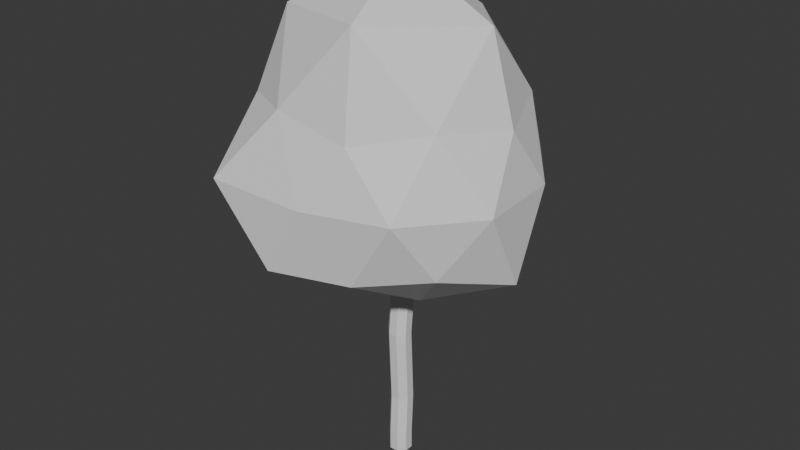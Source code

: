 # Source: poch_tree.blend  (saved by Blender 4.0.36; exported with 4.5.12 LTS)
import bpy
from mathutils import Matrix  # noqa: F401  (used for matrix-valued properties, if any)

bpy.ops.wm.read_factory_settings(use_empty=True)
scene = bpy.context.scene
scene.name = 'Scene'

# ---- collections
col_collection = bpy.data.collections.new('Collection'); scene.collection.children.link(col_collection)

# ---- materials (node trees are filled in below, after node groups)
mat_material = bpy.data.materials.new('Material')
mat_material.alpha_threshold = 0.0
mat_material.use_transparent_shadow = False
mat_material.roughness = 0.5
mat_material.line_color = (0.0, 0.0, 0.0, 1.0)

# ---- material node trees
mat_material.use_nodes = True; mat_material.node_tree.nodes.clear()
_N = mat_material.node_tree.nodes; _L = mat_material.node_tree.links
n0 = _N.new('ShaderNodeOutputMaterial'); n0.name = 'Material Output'; n0.location = (300, 300)
n1 = _N.new('ShaderNodeBsdfPrincipled'); n1.name = 'Principled BSDF'; n1.location = (10, 300)
n1.inputs[3].default_value = 1.45
_L.new(n1.outputs[0], n0.inputs[0])
n0.is_active_output = True

# ---- world
world_world = bpy.data.worlds.new('World'); scene.world = world_world
world_world.use_nodes = True; world_world.node_tree.nodes.clear()
_N = world_world.node_tree.nodes; _L = world_world.node_tree.links
n0 = _N.new('ShaderNodeOutputWorld'); n0.name = 'World Output'; n0.location = (300, 300)
n1 = _N.new('ShaderNodeBackground'); n1.name = 'Background'; n1.location = (10, 300)
n1.inputs[0].default_value = (0.05088, 0.05088, 0.05088, 1.0)
_L.new(n1.outputs[0], n0.inputs[0])
n0.is_active_output = True
world_world.color = (0.05088, 0.05088, 0.05088)
world_world.use_sun_shadow = False
world_world.sun_shadow_jitter_overblur = 0.0

# ---- meshes
me_cube = bpy.data.meshes.new('Cube')
me_cube.from_pydata([(-0.4044, 1.193, 5.784), (-1.0, 0.5977, 5.784), (0.4044, -0.8068, 5.784), (1.0, -0.2112, 5.784), (-1.0, -0.2112, 5.784), (-0.4044, -0.8068, 5.784), (1.0, 0.5977, 5.784), (0.4044, 1.193, 5.784), (1.0, 0.4044, 2.0), (0.4044, 1.0, 2.0), (0.4044, 1.0, 0.0), (1.0, 0.4044, 0.0), (0.4044, -1.0, 2.0), (1.0, -0.4044, 2.0), (1.0, -0.4044, 0.0), (0.4044, -1.0, 0.0), (-0.4044, 1.0, 2.0), (-1.0, 0.4044, 2.0), (-1.0, 0.4044, 0.0), (-0.4044, 1.0, 0.0), (-1.0, -0.4044, 2.0), (-0.4044, -1.0, 2.0), (-0.4044, -1.0, 0.0), (-1.0, -0.4044, 0.0), (-0.4044, -1.128, 12.82), (-1.0, -0.5322, 12.82), (0.4044, 0.8723, 12.82), (1.0, 0.2767, 12.82), (-1.0, 0.2767, 12.82), (-0.4044, 0.8723, 12.82), (1.0, -0.5322, 12.82), (0.4044, -1.128, 12.82), (-0.4044, -0.4006, 20.67), (-1.0, 0.1949, 20.67), (0.4044, 1.599, 20.67), (1.0, 1.004, 20.67), (-1.0, 1.004, 20.67), (-0.4044, 1.599, 20.67), (1.0, 0.1949, 20.67), (0.4044, -0.4006, 20.67), (-0.4044, -0.4006, 22.98), (-1.0, 0.1949, 22.98), (0.4044, 1.599, 22.98), (1.0, 1.004, 22.98), (-1.0, 1.004, 22.98), (-0.4044, 1.599, 22.98), (1.0, 0.1949, 22.98), (0.4044, -0.4006, 22.98), (-0.4044, -0.4006, 24.82), (-1.0, 0.1949, 24.82), (0.4044, 1.599, 24.82), (1.0, 1.004, 24.82), (-1.0, 1.004, 24.82), (-0.4044, 1.599, 24.82), (1.0, 0.1949, 24.82), (0.4044, -0.4006, 24.82), (-0.4044, -0.7025, 26.43), (-1.0, -0.1069, 26.43), (0.4044, 1.298, 26.43), (1.0, 0.702, 26.43), (-1.0, 0.702, 26.43), (-0.4044, 1.298, 26.43), (1.0, -0.1069, 26.43), (0.4044, -0.7025, 26.43), (-4.987, -4.759, 22.38), (-5.358, -4.387, 22.38), (-4.987, -4.759, 23.81), (-5.358, -4.387, 23.81), (-7.372, -7.686, 23.1), (-7.639, -7.419, 23.1), (-7.372, -7.686, 24.13), (-7.639, -7.419, 24.13), (-8.795, -9.109, 23.74), (-9.062, -8.842, 23.74), (-8.795, -9.109, 24.77), (-9.062, -8.842, 24.77), (-0.2886, 4.921, 24.33), (0.2887, 4.921, 24.33), (-0.2886, 4.921, 25.65), (0.2887, 4.921, 25.65), (-0.2138, 8.256, 26.32), (0.2138, 8.256, 26.32), (-0.2138, 8.256, 27.3), (0.2138, 8.256, 27.3), (3.738, -2.749, 24.63), (3.349, -3.139, 24.63), (3.738, -2.749, 25.84), (3.349, -3.139, 25.84), (5.045, -7.435, 26.62), (4.793, -7.687, 26.62), (5.045, -7.435, 27.4), (4.793, -7.687, 27.4), (-0.4044, -3.095, 29.62), (-1.0, -2.5, 29.62), (0.4044, 0.1185, 28.56), (1.0, -1.691, 29.62), (-1.0, -1.691, 29.62), (-0.4044, 0.1185, 28.56), (1.0, -2.5, 29.62), (0.4044, -3.095, 29.62), (-0.2493, -4.569, 31.15), (-0.6164, -4.202, 31.15), (0.2493, -3.337, 31.15), (0.6164, -3.704, 31.15), (-0.6164, -3.704, 31.15), (-0.2493, -3.337, 31.15), (0.6164, -4.202, 31.15), (0.2493, -4.569, 31.15), (-0.1261, -6.009, 32.7), (-0.3118, -5.823, 32.7), (0.1261, -5.385, 32.7), (0.3118, -5.571, 32.7), (-0.3118, -5.571, 32.7), (-0.1261, -5.385, 32.7), (0.3118, -5.823, 32.7), (0.1261, -6.009, 32.7), (-0.1382, 3.92, 30.04), (0.1382, 3.92, 30.04), (-0.1382, 3.103, 31.13), (0.1382, 3.103, 31.13), (-0.0572, 6.898, 32.77), (0.0572, 6.898, 32.77), (-0.0572, 6.559, 33.22), (0.0572, 6.559, 33.22)], [], [(18, 19, 10, 11, 14, 15, 22, 23), (23, 20, 17, 18), (2, 3, 30, 31), (15, 12, 21, 22), (13, 8, 6, 3), (11, 8, 13, 14), (8, 11, 10, 9), (22, 21, 20, 23), (12, 15, 14, 13), (16, 19, 18, 17), (19, 16, 9, 10), (12, 13, 3, 2), (9, 16, 0, 7), (20, 21, 5, 4), (8, 9, 7, 6), (17, 20, 4, 1), (16, 17, 1, 0), (21, 12, 2, 5), (28, 25, 33, 36), (0, 1, 28, 29), (6, 7, 26, 27), (7, 0, 29, 26), (3, 6, 27, 30), (1, 4, 25, 28), (5, 2, 31, 24), (4, 5, 24, 25), (39, 38, 46, 47), (25, 24, 32, 33), (24, 31, 39, 32), (26, 29, 37, 34), (29, 28, 36, 37), (27, 26, 34, 35), (31, 30, 38, 39), (30, 27, 35, 38), (45, 44, 52, 53), (38, 35, 43, 46), (36, 33, 41, 44), (33, 32, 64, 65), (32, 39, 47, 40), (34, 37, 45, 42), (37, 36, 44, 45), (35, 34, 42, 43), (48, 55, 63, 56), (43, 42, 50, 51), (47, 46, 84, 85), (46, 43, 51, 54), (44, 41, 49, 52), (41, 40, 48, 49), (40, 47, 55, 48), (45, 53, 78, 76), (62, 59, 95, 98), (50, 53, 61, 58), (53, 52, 60, 61), (51, 50, 58, 59), (55, 54, 62, 63), (54, 51, 59, 62), (52, 49, 57, 60), (49, 48, 56, 57), (67, 65, 69, 71), (32, 40, 66, 64), (40, 41, 67, 66), (41, 33, 65, 67), (71, 69, 73, 75), (65, 64, 68, 69), (64, 66, 70, 68), (66, 67, 71, 70), (73, 72, 74, 75), (69, 68, 72, 73), (68, 70, 74, 72), (70, 71, 75, 74), (76, 78, 82, 80), (53, 50, 79, 78), (50, 42, 77, 79), (42, 45, 76, 77), (81, 80, 82, 83), (77, 76, 80, 81), (79, 77, 81, 83), (78, 79, 83, 82), (87, 85, 89, 91), (46, 54, 86, 84), (54, 55, 87, 86), (55, 47, 85, 87), (89, 88, 90, 91), (86, 87, 91, 90), (84, 86, 90, 88), (85, 84, 88, 89), (92, 99, 107, 100), (60, 57, 93, 96), (57, 56, 92, 93), (56, 63, 99, 92), (97, 94, 119, 118), (61, 60, 96, 97), (59, 58, 94, 95), (63, 62, 98, 99), (106, 103, 111, 114), (94, 97, 105, 102), (97, 96, 104, 105), (95, 94, 102, 103), (99, 98, 106, 107), (98, 95, 103, 106), (96, 93, 101, 104), (93, 92, 100, 101), (111, 110, 113, 112, 109, 108, 115, 114), (104, 101, 109, 112), (101, 100, 108, 109), (100, 107, 115, 108), (102, 105, 113, 110), (105, 104, 112, 113), (103, 102, 110, 111), (107, 106, 114, 115), (119, 117, 121, 123), (61, 97, 118, 116), (58, 61, 116, 117), (94, 58, 117, 119), (121, 120, 122, 123), (118, 119, 123, 122), (116, 118, 122, 120), (117, 116, 120, 121)])
_uv = me_cube.uv_layers.new(name='UVMap')
_uv.uv.foreach_set('vector', [0.125, 0.5744, 0.1994, 0.5, 0.3006, 0.5, 0.375, 0.5744, 0.375, 0.6756, 0.3006, 0.75, 0.1994, 0.75, 0.125, 0.6756, 0.375, 0.07444, 0.625, 0.07444, 0.625, 0.1756, 0.375, 0.1756, 0.625, 0.8244, 0.625, 0.6756, 0.625, 0.6756, 0.625, 0.8244, 0.375, 0.8244, 0.625, 0.8244, 0.625, 0.9256, 0.375, 0.9256, 0.625, 0.6756, 0.625, 0.5744, 0.625, 0.5744, 0.625, 0.6756, 0.375, 0.5744, 0.625, 0.5744, 0.625, 0.6756, 0.375, 0.6756, 0.625, 0.5744, 0.375, 0.5744, 0.375, 0.4256, 0.625, 0.4256, 0.375, 0.0, 0.625, 0.0, 0.625, 0.07444, 0.375, 0.07444, 0.625, 0.8244, 0.375, 0.8244, 0.375, 0.6756, 0.625, 0.6756, 0.625, 0.3244, 0.375, 0.3244, 0.375, 0.1756, 0.625, 0.1756, 0.375, 0.3244, 0.625, 0.3244, 0.625, 0.4256, 0.375, 0.4256, 0.625, 0.8244, 0.625, 0.6756, 0.625, 0.6756, 0.625, 0.8244, 0.625, 0.4256, 0.625, 0.3244, 0.625, 0.3244, 0.625, 0.4256, 0.625, 0.07444, 0.625, 0.0, 0.625, 0.0, 0.625, 0.07444, 0.625, 0.5744, 0.625, 0.4256, 0.625, 0.4256, 0.625, 0.5744, 0.625, 0.1756, 0.625, 0.07444, 0.625, 0.07444, 0.625, 0.1756, 0.625, 0.3244, 0.625, 0.1756, 0.625, 0.1756, 0.625, 0.3244, 0.625, 0.9256, 0.625, 0.8244, 0.625, 0.8244, 0.625, 0.9256, 0.625, 0.1756, 0.625, 0.07444, 0.625, 0.07444, 0.625, 0.1756, 0.625, 0.3244, 0.625, 0.1756, 0.625, 0.1756, 0.625, 0.3244, 0.625, 0.5744, 0.625, 0.4256, 0.625, 0.4256, 0.625, 0.5744, 0.625, 0.4256, 0.625, 0.3244, 0.625, 0.3244, 0.625, 0.4256, 0.625, 0.6756, 0.625, 0.5744, 0.625, 0.5744, 0.625, 0.6756, 0.625, 0.1756, 0.625, 0.07444, 0.625, 0.07444, 0.625, 0.1756, 0.625, 0.9256, 0.625, 0.8244, 0.625, 0.8244, 0.625, 0.9256, 0.625, 0.07444, 0.625, 0.0, 0.625, 0.0, 0.625, 0.07444, 0.625, 0.8244, 0.625, 0.6756, 0.625, 0.6756, 0.625, 0.8244, 0.625, 0.07444, 0.625, 0.0, 0.625, 0.0, 0.625, 0.07444, 0.625, 0.9256, 0.625, 0.8244, 0.625, 0.8244, 0.625, 0.9256, 0.625, 0.4256, 0.625, 0.3244, 0.625, 0.3244, 0.625, 0.4256, 0.625, 0.3244, 0.625, 0.1756, 0.625, 0.1756, 0.625, 0.3244, 0.625, 0.5744, 0.625, 0.4256, 0.625, 0.4256, 0.625, 0.5744, 0.625, 0.8244, 0.625, 0.6756, 0.625, 0.6756, 0.625, 0.8244, 0.625, 0.6756, 0.625, 0.5744, 0.625, 0.5744, 0.625, 0.6756, 0.625, 0.3244, 0.625, 0.1756, 0.625, 0.1756, 0.625, 0.3244, 0.625, 0.6756, 0.625, 0.5744, 0.625, 0.5744, 0.625, 0.6756, 0.625, 0.1756, 0.625, 0.07444, 0.625, 0.07444, 0.625, 0.1756, 0.625, 0.07444, 0.625, 0.0, 0.625, 0.0, 0.625, 0.07444, 0.625, 0.9256, 0.625, 0.8244, 0.625, 0.8244, 0.625, 0.9256, 0.625, 0.4256, 0.625, 0.3244, 0.625, 0.3244, 0.625, 0.4256, 0.625, 0.3244, 0.625, 0.1756, 0.625, 0.1756, 0.625, 0.3244, 0.625, 0.5744, 0.625, 0.4256, 0.625, 0.4256, 0.625, 0.5744, 0.625, 0.9256, 0.625, 0.8244, 0.625, 0.8244, 0.625, 0.9256, 0.625, 0.5744, 0.625, 0.4256, 0.625, 0.4256, 0.625, 0.5744, 0.625, 0.8244, 0.625, 0.6756, 0.625, 0.6756, 0.625, 0.8244, 0.625, 0.6756, 0.625, 0.5744, 0.625, 0.5744, 0.625, 0.6756, 0.625, 0.1756, 0.625, 0.07444, 0.625, 0.07444, 0.625, 0.1756, 0.625, 0.07444, 0.625, 0.0, 0.625, 0.0, 0.625, 0.07444, 0.625, 0.9256, 0.625, 0.8244, 0.625, 0.8244, 0.625, 0.9256, 0.625, 0.3244, 0.625, 0.3244, 0.625, 0.3244, 0.625, 0.3244, 0.625, 0.6756, 0.625, 0.5744, 0.625, 0.5744, 0.625, 0.6756, 0.625, 0.4256, 0.625, 0.3244, 0.625, 0.3244, 0.625, 0.4256, 0.625, 0.3244, 0.625, 0.1756, 0.625, 0.1756, 0.625, 0.3244, 0.625, 0.5744, 0.625, 0.4256, 0.625, 0.4256, 0.625, 0.5744, 0.625, 0.8244, 0.625, 0.6756, 0.625, 0.6756, 0.625, 0.8244, 0.625, 0.6756, 0.625, 0.5744, 0.625, 0.5744, 0.625, 0.6756, 0.625, 0.1756, 0.625, 0.07444, 0.625, 0.07444, 0.625, 0.1756, 0.625, 0.07444, 0.625, 0.0, 0.625, 0.0, 0.625, 0.07444, 0.625, 0.07444, 0.625, 0.07444, 0.625, 0.07444, 0.625, 0.07444, 0.625, 0.9256, 0.625, 0.9256, 0.625, 0.9256, 0.625, 0.9256, 0.625, 0.0, 0.625, 0.07444, 0.625, 0.07444, 0.625, 0.0, 0.625, 0.07444, 0.625, 0.07444, 0.625, 0.07444, 0.625, 0.07444, 0.625, 0.07444, 0.625, 0.07444, 0.625, 0.07444, 0.625, 0.07444, 0.625, 0.07444, 0.625, 0.0, 0.625, 0.0, 0.625, 0.07444, 0.625, 0.9256, 0.625, 0.9256, 0.625, 0.9256, 0.625, 0.9256, 0.625, 0.0, 0.625, 0.07444, 0.625, 0.07444, 0.625, 0.0, 0.625, 0.07444, 0.625, 0.0, 0.625, 0.0, 0.625, 0.07444, 0.625, 0.07444, 0.625, 0.0, 0.625, 0.0, 0.625, 0.07444, 0.625, 0.9256, 0.625, 0.9256, 0.625, 0.9256, 0.625, 0.9256, 0.625, 0.0, 0.625, 0.07444, 0.625, 0.07444, 0.625, 0.0, 0.625, 0.3244, 0.625, 0.3244, 0.625, 0.3244, 0.625, 0.3244, 0.625, 0.3244, 0.625, 0.4256, 0.625, 0.4256, 0.625, 0.3244, 0.625, 0.4256, 0.625, 0.4256, 0.625, 0.4256, 0.625, 0.4256, 0.625, 0.4256, 0.625, 0.3244, 0.625, 0.3244, 0.625, 0.4256, 0.625, 0.4256, 0.625, 0.3244, 0.625, 0.3244, 0.625, 0.4256, 0.625, 0.4256, 0.625, 0.3244, 0.625, 0.3244, 0.625, 0.4256, 0.625, 0.4256, 0.625, 0.4256, 0.625, 0.4256, 0.625, 0.4256, 0.625, 0.3244, 0.625, 0.4256, 0.625, 0.4256, 0.625, 0.3244, 0.625, 0.8244, 0.625, 0.8244, 0.625, 0.8244, 0.625, 0.8244, 0.625, 0.6756, 0.625, 0.6756, 0.625, 0.6756, 0.625, 0.6756, 0.625, 0.6756, 0.625, 0.8244, 0.625, 0.8244, 0.625, 0.6756, 0.625, 0.8244, 0.625, 0.8244, 0.625, 0.8244, 0.625, 0.8244, 0.625, 0.8244, 0.625, 0.6756, 0.625, 0.6756, 0.625, 0.8244, 0.625, 0.6756, 0.625, 0.8244, 0.625, 0.8244, 0.625, 0.6756, 0.625, 0.6756, 0.625, 0.6756, 0.625, 0.6756, 0.625, 0.6756, 0.625, 0.8244, 0.625, 0.6756, 0.625, 0.6756, 0.625, 0.8244, 0.625, 0.9256, 0.625, 0.8244, 0.625, 0.8244, 0.625, 0.9256, 0.625, 0.1756, 0.625, 0.07444, 0.625, 0.07444, 0.625, 0.1756, 0.625, 0.07444, 0.625, 0.0, 0.625, 0.0, 0.625, 0.07444, 0.625, 0.9256, 0.625, 0.8244, 0.625, 0.8244, 0.625, 0.9256, 0.625, 0.3244, 0.625, 0.4256, 0.625, 0.4256, 0.625, 0.3244, 0.625, 0.3244, 0.625, 0.1756, 0.625, 0.1756, 0.625, 0.3244, 0.625, 0.5744, 0.625, 0.4256, 0.625, 0.4256, 0.625, 0.5744, 0.625, 0.8244, 0.625, 0.6756, 0.625, 0.6756, 0.625, 0.8244, 0.625, 0.6756, 0.625, 0.5744, 0.625, 0.5744, 0.625, 0.6756, 0.625, 0.4256, 0.625, 0.3244, 0.625, 0.3244, 0.625, 0.4256, 0.625, 0.3244, 0.625, 0.1756, 0.625, 0.1756, 0.625, 0.3244, 0.625, 0.5744, 0.625, 0.4256, 0.625, 0.4256, 0.625, 0.5744, 0.625, 0.8244, 0.625, 0.6756, 0.625, 0.6756, 0.625, 0.8244, 0.625, 0.6756, 0.625, 0.5744, 0.625, 0.5744, 0.625, 0.6756, 0.625, 0.1756, 0.625, 0.07444, 0.625, 0.07444, 0.625, 0.1756, 0.625, 0.07444, 0.625, 0.0, 0.625, 0.0, 0.625, 0.07444, 0.625, 0.5744, 0.6994, 0.5, 0.8006, 0.5, 0.875, 0.5744, 0.875, 0.6756, 0.8006, 0.75, 0.6994, 0.75, 0.625, 0.6756, 0.625, 0.1756, 0.625, 0.07444, 0.625, 0.07444, 0.625, 0.1756, 0.625, 0.07444, 0.625, 0.0, 0.625, 0.0, 0.625, 0.07444, 0.625, 0.9256, 0.625, 0.8244, 0.625, 0.8244, 0.625, 0.9256, 0.625, 0.4256, 0.625, 0.3244, 0.625, 0.3244, 0.625, 0.4256, 0.625, 0.3244, 0.625, 0.1756, 0.625, 0.1756, 0.625, 0.3244, 0.625, 0.5744, 0.625, 0.4256, 0.625, 0.4256, 0.625, 0.5744, 0.625, 0.8244, 0.625, 0.6756, 0.625, 0.6756, 0.625, 0.8244, 0.625, 0.4256, 0.625, 0.4256, 0.625, 0.4256, 0.625, 0.4256, 0.625, 0.3244, 0.625, 0.3244, 0.625, 0.3244, 0.625, 0.3244, 0.625, 0.4256, 0.625, 0.3244, 0.625, 0.3244, 0.625, 0.4256, 0.625, 0.4256, 0.625, 0.4256, 0.625, 0.4256, 0.625, 0.4256, 0.625, 0.4256, 0.625, 0.3244, 0.625, 0.3244, 0.625, 0.4256, 0.625, 0.3244, 0.625, 0.4256, 0.625, 0.4256, 0.625, 0.3244, 0.625, 0.3244, 0.625, 0.3244, 0.625, 0.3244, 0.625, 0.3244, 0.625, 0.4256, 0.625, 0.3244, 0.625, 0.3244, 0.625, 0.4256])
me_cube.materials.append(mat_material)
me_cube.use_mirror_vertex_groups = False
me_cube.update()
me_icosphere = bpy.data.meshes.new('Icosphere')
me_icosphere.from_pydata([(-0.0748, -0.07757, -10.1), (8.92, -6.481, -5.513), (-3.645, -12.24, -6.483), (-11.15, -5.626e-08, -5.575), (-3.407, 10.49, -5.513), (9.078, 6.595, -5.611), (3.407, -10.49, 5.513), (-9.458, -6.803, 5.89), (-9.107, 6.619, 5.617), (3.407, 10.49, 5.513), (11.03, -5.626e-08, 5.513), (-0.08019, 0.4183, 17.49), (-1.991, -5.853, -9.662), (4.997, -3.578, -9.9), (3.241, -9.973, -6.481), (11.99, 0.0187, -7.454), (4.282, 2.905, -8.076), (-6.067, -0.2469, -9.273), (-10.57, -7.653, -8.125), (-1.835, 4.621, -7.272), (-8.484, 6.164, -6.481), (3.241, 9.973, -6.481), (12.22, -3.971, -4.335e-05), (11.72, 3.809, -4.321e-05), (1.608e-08, -12.33, -4.321e-05), (7.246, -9.973, -4.321e-05), (-12.2, -3.973, 0.01973), (-8.98, -12.57, 0.2057), (-7.246, 9.973, -4.321e-05), (-11.72, 3.809, -4.321e-05), (7.246, 9.973, -4.321e-05), (1.608e-08, 12.33, -4.321e-05), (8.484, -6.164, 6.481), (-3.397, -10.53, 6.81), (-11.95, 0.05618, 7.133), (-3.241, 9.973, 6.481), (8.484, 6.164, 6.481), (2.931, -8.993, 14.26), (8.692, 0.193, 13.18), (-7.282, -5.111, 13.26), (-6.657, 4.946, 12.73), (2.383, 7.499, 12.13)], [], [(0, 13, 12), (1, 13, 15), (0, 12, 17), (0, 17, 19), (0, 19, 16), (1, 15, 22), (2, 14, 24), (3, 18, 26), (4, 20, 28), (5, 21, 30), (1, 22, 25), (2, 24, 27), (3, 26, 29), (4, 28, 31), (5, 30, 23), (6, 32, 37), (7, 33, 39), (8, 34, 40), (9, 35, 41), (10, 36, 38), (38, 41, 11), (38, 36, 41), (36, 9, 41), (41, 40, 11), (41, 35, 40), (35, 8, 40), (40, 39, 11), (40, 34, 39), (34, 7, 39), (39, 37, 11), (39, 33, 37), (33, 6, 37), (37, 38, 11), (37, 32, 38), (32, 10, 38), (23, 36, 10), (23, 30, 36), (30, 9, 36), (31, 35, 9), (31, 28, 35), (28, 8, 35), (29, 34, 8), (29, 26, 34), (26, 7, 34), (27, 33, 7), (27, 24, 33), (24, 6, 33), (25, 32, 6), (25, 22, 32), (22, 10, 32), (30, 31, 9), (30, 21, 31), (21, 4, 31), (28, 29, 8), (28, 20, 29), (20, 3, 29), (26, 27, 7), (26, 18, 27), (18, 2, 27), (24, 25, 6), (24, 14, 25), (14, 1, 25), (22, 23, 10), (22, 15, 23), (15, 5, 23), (16, 21, 5), (16, 19, 21), (19, 4, 21), (19, 20, 4), (19, 17, 20), (17, 3, 20), (17, 18, 3), (17, 12, 18), (12, 2, 18), (15, 16, 5), (15, 13, 16), (13, 0, 16), (12, 14, 2), (12, 13, 14), (13, 1, 14)])
_uv = me_icosphere.uv_layers.new(name='UVMap')
_uv.uv.foreach_set('vector', [0.1818, 0.0, 0.2273, 0.07873, 0.1364, 0.07873, 0.2727, 0.1575, 0.3182, 0.07873, 0.3636, 0.1575, 0.9091, 0.0, 0.9545, 0.07873, 0.8636, 0.07873, 0.7273, 0.0, 0.7727, 0.07873, 0.6818, 0.07873, 0.5455, 0.0, 0.5909, 0.07873, 0.5, 0.07873, 0.2727, 0.1575, 0.3636, 0.1575, 0.3182, 0.2362, 0.09091, 0.1575, 0.1818, 0.1575, 0.1364, 0.2362, 0.8182, 0.1575, 0.9091, 0.1575, 0.8636, 0.2362, 0.6364, 0.1575, 0.7273, 0.1575, 0.6818, 0.2362, 0.4545, 0.1575, 0.5455, 0.1575, 0.5, 0.2362, 0.2727, 0.1575, 0.3182, 0.2362, 0.2273, 0.2362, 0.09091, 0.1575, 0.1364, 0.2362, 0.04546, 0.2362, 0.8182, 0.1575, 0.8636, 0.2362, 0.7727, 0.2362, 0.6364, 0.1575, 0.6818, 0.2362, 0.5909, 0.2362, 0.4545, 0.1575, 0.5, 0.2362, 0.4091, 0.2362, 0.1818, 0.3149, 0.2727, 0.3149, 0.2273, 0.3937, 0.0, 0.3149, 0.09091, 0.3149, 0.04546, 0.3937, 0.7273, 0.3149, 0.8182, 0.3149, 0.7727, 0.3937, 0.5455, 0.3149, 0.6364, 0.3149, 0.5909, 0.3937, 0.3636, 0.3149, 0.4545, 0.3149, 0.4091, 0.3937, 0.4091, 0.3937, 0.5, 0.3937, 0.4545, 0.4724, 0.4091, 0.3937, 0.4545, 0.3149, 0.5, 0.3937, 0.4545, 0.3149, 0.5455, 0.3149, 0.5, 0.3937, 0.5909, 0.3937, 0.6818, 0.3937, 0.6364, 0.4724, 0.5909, 0.3937, 0.6364, 0.3149, 0.6818, 0.3937, 0.6364, 0.3149, 0.7273, 0.3149, 0.6818, 0.3937, 0.7727, 0.3937, 0.8636, 0.3937, 0.8182, 0.4724, 0.7727, 0.3937, 0.8182, 0.3149, 0.8636, 0.3937, 0.8182, 0.3149, 0.9091, 0.3149, 0.8636, 0.3937, 0.04546, 0.3937, 0.1364, 0.3937, 0.09091, 0.4724, 0.04546, 0.3937, 0.09091, 0.3149, 0.1364, 0.3937, 0.09091, 0.3149, 0.1818, 0.3149, 0.1364, 0.3937, 0.2273, 0.3937, 0.3182, 0.3937, 0.2727, 0.4724, 0.2273, 0.3937, 0.2727, 0.3149, 0.3182, 0.3937, 0.2727, 0.3149, 0.3636, 0.3149, 0.3182, 0.3937, 0.4091, 0.2362, 0.4545, 0.3149, 0.3636, 0.3149, 0.4091, 0.2362, 0.5, 0.2362, 0.4545, 0.3149, 0.5, 0.2362, 0.5455, 0.3149, 0.4545, 0.3149, 0.5909, 0.2362, 0.6364, 0.3149, 0.5455, 0.3149, 0.5909, 0.2362, 0.6818, 0.2362, 0.6364, 0.3149, 0.6818, 0.2362, 0.7273, 0.3149, 0.6364, 0.3149, 0.7727, 0.2362, 0.8182, 0.3149, 0.7273, 0.3149, 0.7727, 0.2362, 0.8636, 0.2362, 0.8182, 0.3149, 0.8636, 0.2362, 0.9091, 0.3149, 0.8182, 0.3149, 0.04546, 0.2362, 0.09091, 0.3149, 0.0, 0.3149, 0.04546, 0.2362, 0.1364, 0.2362, 0.09091, 0.3149, 0.1364, 0.2362, 0.1818, 0.3149, 0.09091, 0.3149, 0.2273, 0.2362, 0.2727, 0.3149, 0.1818, 0.3149, 0.2273, 0.2362, 0.3182, 0.2362, 0.2727, 0.3149, 0.3182, 0.2362, 0.3636, 0.3149, 0.2727, 0.3149, 0.5, 0.2362, 0.5909, 0.2362, 0.5455, 0.3149, 0.5, 0.2362, 0.5455, 0.1575, 0.5909, 0.2362, 0.5455, 0.1575, 0.6364, 0.1575, 0.5909, 0.2362, 0.6818, 0.2362, 0.7727, 0.2362, 0.7273, 0.3149, 0.6818, 0.2362, 0.7273, 0.1575, 0.7727, 0.2362, 0.7273, 0.1575, 0.8182, 0.1575, 0.7727, 0.2362, 0.8636, 0.2362, 0.9545, 0.2362, 0.9091, 0.3149, 0.8636, 0.2362, 0.9091, 0.1575, 0.9545, 0.2362, 0.9091, 0.1575, 1.0, 0.1575, 0.9545, 0.2362, 0.1364, 0.2362, 0.2273, 0.2362, 0.1818, 0.3149, 0.1364, 0.2362, 0.1818, 0.1575, 0.2273, 0.2362, 0.1818, 0.1575, 0.2727, 0.1575, 0.2273, 0.2362, 0.3182, 0.2362, 0.4091, 0.2362, 0.3636, 0.3149, 0.3182, 0.2362, 0.3636, 0.1575, 0.4091, 0.2362, 0.3636, 0.1575, 0.4545, 0.1575, 0.4091, 0.2362, 0.5, 0.07873, 0.5455, 0.1575, 0.4545, 0.1575, 0.5, 0.07873, 0.5909, 0.07873, 0.5455, 0.1575, 0.5909, 0.07873, 0.6364, 0.1575, 0.5455, 0.1575, 0.6818, 0.07873, 0.7273, 0.1575, 0.6364, 0.1575, 0.6818, 0.07873, 0.7727, 0.07873, 0.7273, 0.1575, 0.7727, 0.07873, 0.8182, 0.1575, 0.7273, 0.1575, 0.8636, 0.07873, 0.9091, 0.1575, 0.8182, 0.1575, 0.8636, 0.07873, 0.9545, 0.07873, 0.9091, 0.1575, 0.9545, 0.07873, 1.0, 0.1575, 0.9091, 0.1575, 0.3636, 0.1575, 0.4091, 0.07873, 0.4545, 0.1575, 0.3636, 0.1575, 0.3182, 0.07873, 0.4091, 0.07873, 0.3182, 0.07873, 0.3636, 0.0, 0.4091, 0.07873, 0.1364, 0.07873, 0.1818, 0.1575, 0.09091, 0.1575, 0.1364, 0.07873, 0.2273, 0.07873, 0.1818, 0.1575, 0.2273, 0.07873, 0.2727, 0.1575, 0.1818, 0.1575])
me_icosphere.update()

# ---- objects
ob_cube = bpy.data.objects.new('Cube', me_cube)
ob_icosphere = bpy.data.objects.new('Icosphere', me_icosphere)

# ---- transforms, parenting, visibility, modifiers, constraints
ob_cube.location = (0.0, 0.0, 0.0)
ob_cube.lock_rotations_4d = False
ob_cube.empty_display_type = 'ARROWS'
ob_cube.lineart.crease_threshold = 0.0
ob_icosphere.location = (0.0, 0.0, 29.36)

# ---- collection membership
col_collection.objects.link(ob_cube)
col_collection.objects.link(ob_icosphere)

# ---- scene / render settings (as saved in the file)
scene.frame_start = 1; scene.frame_end = 250; scene.frame_set(1)
scene.render.engine = 'BLENDER_EEVEE_NEXT'
scene.cycles.sampling_pattern = 'TABULATED_SOBOL'
bpy.context.view_layer.update()

# ---- added for rendering (the .blend has no active camera and no usable light): camera, sun
cam_auto = bpy.data.cameras.new('AutoCamera')
cam_auto.lens = 50.0
cam_auto.sensor_width = 36.0
cam_auto.clip_end = 1000.0
ob_auto_camera = bpy.data.objects.new('AutoCamera', cam_auto)
scene.collection.objects.link(ob_auto_camera)
ob_auto_camera.location = (54.0453, -64.9603, 66.6509)
ob_auto_camera.rotation_euler = (1.09748, -7.21219e-08, 0.694738)
scene.camera = ob_auto_camera
light_auto_sun = bpy.data.lights.new('AutoSun', 'SUN')
light_auto_sun.energy = 3.0
light_auto_sun.angle = 0.0523599
ob_auto_sun = bpy.data.objects.new('AutoSun', light_auto_sun)
scene.collection.objects.link(ob_auto_sun)
ob_auto_sun.rotation_euler = (0.872665, 0.174533, 0.523599)
bpy.context.view_layer.update()
